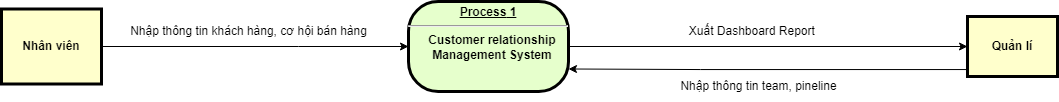

The diagram above was exported from draw.io. Its source (the exported page's mxGraphModel, read from the mxfile embedded in the PNG):
<mxGraphModel dx="1687" dy="1763" grid="1" gridSize="10" guides="1" tooltips="1" connect="1" arrows="1" fold="1" page="1" pageScale="1" pageWidth="1169" pageHeight="827" math="0" shadow="0">
  <root>
    <mxCell id="0" />
    <mxCell id="1" parent="0" />
    <mxCell id="ug5pGhpzmUNVnpiay65R-1" style="edgeStyle=orthogonalEdgeStyle;rounded=0;orthogonalLoop=1;jettySize=auto;html=1;exitX=1;exitY=0.5;exitDx=0;exitDy=0;entryX=0;entryY=0.5;entryDx=0;entryDy=0;" parent="1" source="ug5pGhpzmUNVnpiay65R-3" target="ug5pGhpzmUNVnpiay65R-5" edge="1">
      <mxGeometry relative="1" as="geometry" />
    </mxCell>
    <mxCell id="ug5pGhpzmUNVnpiay65R-3" value="&lt;p style=&quot;margin: 0px; margin-top: 4px; text-align: center; text-decoration: underline;&quot;&gt;&lt;strong&gt;&lt;strong&gt;Process&lt;/strong&gt;&amp;nbsp;1&lt;br&gt;&lt;/strong&gt;&lt;/p&gt;&lt;hr&gt;&lt;p style=&quot;margin: 0px; margin-left: 8px;&quot;&gt;Customer relationship&lt;/p&gt;&lt;p style=&quot;margin: 0px; margin-left: 8px;&quot;&gt;Management System&lt;/p&gt;" style="verticalAlign=middle;align=center;overflow=fill;fontSize=12;fontFamily=Helvetica;html=1;rounded=1;fontStyle=1;strokeWidth=3;fillColor=#E6FFCC;arcSize=33;" parent="1" vertex="1">
      <mxGeometry x="917" y="-550" width="160" height="90" as="geometry" />
    </mxCell>
    <mxCell id="ug5pGhpzmUNVnpiay65R-4" style="edgeStyle=orthogonalEdgeStyle;rounded=0;orthogonalLoop=1;jettySize=auto;html=1;exitX=0;exitY=0.75;exitDx=0;exitDy=0;entryX=1;entryY=0.75;entryDx=0;entryDy=0;" parent="1" source="ug5pGhpzmUNVnpiay65R-5" target="ug5pGhpzmUNVnpiay65R-3" edge="1">
      <mxGeometry relative="1" as="geometry">
        <Array as="points">
          <mxPoint x="1209" y="-482" />
          <mxPoint x="1143" y="-482" />
        </Array>
      </mxGeometry>
    </mxCell>
    <mxCell id="ug5pGhpzmUNVnpiay65R-5" value="Quản lí" style="whiteSpace=wrap;align=center;verticalAlign=middle;fontStyle=1;strokeWidth=3;fillColor=#FFFFCC" parent="1" vertex="1">
      <mxGeometry x="1476" y="-535.0000000000001" width="90" height="60" as="geometry" />
    </mxCell>
    <mxCell id="ug5pGhpzmUNVnpiay65R-6" style="edgeStyle=orthogonalEdgeStyle;rounded=0;orthogonalLoop=1;jettySize=auto;html=1;exitX=1;exitY=0.5;exitDx=0;exitDy=0;" parent="1" source="ug5pGhpzmUNVnpiay65R-7" target="ug5pGhpzmUNVnpiay65R-3" edge="1">
      <mxGeometry relative="1" as="geometry">
        <Array as="points">
          <mxPoint x="807" y="-505" />
        </Array>
      </mxGeometry>
    </mxCell>
    <mxCell id="ug5pGhpzmUNVnpiay65R-7" value="Nhân viên" style="whiteSpace=wrap;align=center;verticalAlign=middle;fontStyle=1;strokeWidth=3;fillColor=#FFFFCC" parent="1" vertex="1">
      <mxGeometry x="510" y="-542.5" width="100" height="75" as="geometry" />
    </mxCell>
    <mxCell id="ug5pGhpzmUNVnpiay65R-8" value="Nhập thông tin team, pineline" style="text;html=1;align=center;verticalAlign=middle;resizable=0;points=[];autosize=1;strokeColor=none;fillColor=none;" parent="1" vertex="1">
      <mxGeometry x="1177" y="-480" width="180" height="30" as="geometry" />
    </mxCell>
    <mxCell id="ug5pGhpzmUNVnpiay65R-9" value="Nhập thông tin khách hàng, cơ hội bán hàng" style="text;html=1;align=center;verticalAlign=middle;resizable=0;points=[];autosize=1;strokeColor=none;fillColor=none;" parent="1" vertex="1">
      <mxGeometry x="627" y="-535" width="260" height="30" as="geometry" />
    </mxCell>
    <mxCell id="ug5pGhpzmUNVnpiay65R-11" value="Xuất Dashboard Report&amp;nbsp;" style="text;html=1;align=center;verticalAlign=middle;resizable=0;points=[];autosize=1;strokeColor=none;fillColor=none;" parent="1" vertex="1">
      <mxGeometry x="1187" y="-535" width="150" height="30" as="geometry" />
    </mxCell>
  </root>
</mxGraphModel>